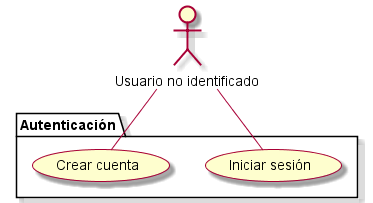

The diagram above was rendered by PlantUML. Its source (embedded in the PNG):
@startuml

skin rose

actor "Usuario no identificado" as main
package "Autenticación" {
  main -- (Iniciar sesión)
  main -- (Crear cuenta)
}

@enduml